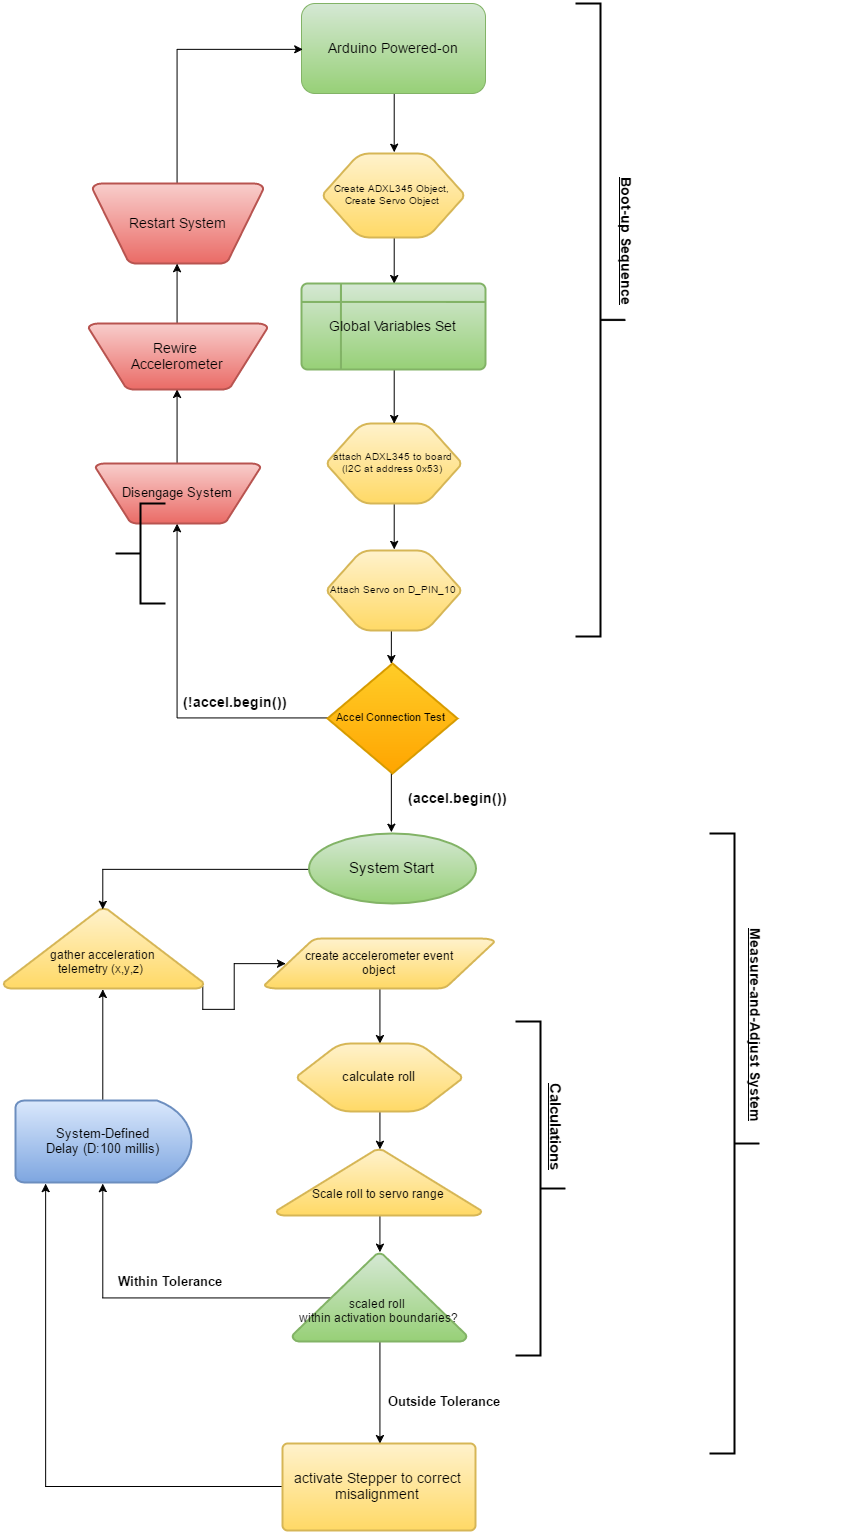

The diagram above was exported from draw.io. Its source (the exported page's mxGraphModel, read from the mxfile embedded in the PNG):
<mxGraphModel dx="1297" dy="2177" grid="1" gridSize="10" guides="1" tooltips="1" connect="1" arrows="1" fold="1" page="1" pageScale="1" pageWidth="1169" pageHeight="826" background="#ffffff" math="0" shadow="0">
  <root>
    <mxCell id="0" />
    <mxCell id="1" parent="0" />
    <mxCell id="40" style="edgeStyle=orthogonalEdgeStyle;rounded=0;html=1;exitX=0.5;exitY=1;entryX=0.5;entryY=0;entryPerimeter=0;jettySize=auto;orthogonalLoop=1;fontSize=10;" edge="1" parent="1" source="2" target="33">
      <mxGeometry relative="1" as="geometry" />
    </mxCell>
    <mxCell id="2" value="&lt;font style=&quot;font-size: 14px&quot;&gt;Arduino Powered-on&lt;/font&gt;" style="rounded=1;whiteSpace=wrap;html=1;plain-green" parent="1" vertex="1">
      <mxGeometry x="576" y="60" width="184" height="90" as="geometry" />
    </mxCell>
    <mxCell id="16" style="edgeStyle=orthogonalEdgeStyle;rounded=0;html=1;exitX=0.5;exitY=1;exitPerimeter=0;entryX=0.5;entryY=0;entryPerimeter=0;jettySize=auto;orthogonalLoop=1;fontSize=10;" parent="1" source="13" target="15" edge="1">
      <mxGeometry relative="1" as="geometry" />
    </mxCell>
    <mxCell id="78" style="edgeStyle=orthogonalEdgeStyle;rounded=0;html=1;exitX=0.22;exitY=0.5;exitPerimeter=0;entryX=0.5;entryY=1;entryPerimeter=0;jettySize=auto;orthogonalLoop=1;fontSize=10;" edge="1" parent="1" source="13" target="19">
      <mxGeometry relative="1" as="geometry" />
    </mxCell>
    <mxCell id="13" value="&lt;div&gt;&lt;font style=&quot;font-size: 12px&quot;&gt;&lt;br&gt;&lt;/font&gt;&lt;/div&gt;&lt;div&gt;&lt;font style=&quot;font-size: 12px&quot;&gt;&lt;br&gt;&lt;/font&gt;&lt;/div&gt;&lt;div&gt;&lt;font style=&quot;font-size: 12px&quot;&gt;&lt;span style=&quot;line-height: 1.2&quot;&gt;scaled roll&amp;nbsp;&lt;/span&gt;&lt;br&gt;&lt;/font&gt;&lt;/div&gt;&lt;div&gt;&lt;font style=&quot;font-size: 12px&quot;&gt;within activation boundaries?&lt;/font&gt;&lt;/div&gt;" style="strokeWidth=2;html=1;shape=mxgraph.flowchart.extract_or_measurement;whiteSpace=wrap;fontSize=10;plain-green" parent="1" vertex="1">
      <mxGeometry x="567" y="1310" width="174" height="88" as="geometry" />
    </mxCell>
    <mxCell id="91" style="edgeStyle=orthogonalEdgeStyle;rounded=0;html=1;exitX=0;exitY=0.5;exitPerimeter=0;entryX=0.176;entryY=1.024;entryPerimeter=0;jettySize=auto;orthogonalLoop=1;fontSize=10;" edge="1" parent="1" source="15" target="19">
      <mxGeometry relative="1" as="geometry" />
    </mxCell>
    <mxCell id="15" value="&lt;font style=&quot;font-size: 14px&quot;&gt;activate Stepper to correct misalignment&lt;/font&gt;" style="strokeWidth=2;html=1;shape=mxgraph.flowchart.process;whiteSpace=wrap;fontSize=10;plain-yellow" parent="1" vertex="1">
      <mxGeometry x="557" y="1500" width="193" height="87" as="geometry" />
    </mxCell>
    <mxCell id="83" style="edgeStyle=orthogonalEdgeStyle;rounded=0;html=1;exitX=0.5;exitY=0;exitPerimeter=0;entryX=0.5;entryY=1;entryPerimeter=0;jettySize=auto;orthogonalLoop=1;fontSize=10;" edge="1" parent="1" source="19" target="57">
      <mxGeometry relative="1" as="geometry" />
    </mxCell>
    <mxCell id="19" value="&lt;font style=&quot;font-size: 13px&quot;&gt;System-Defined&lt;/font&gt;&lt;div&gt;&lt;font style=&quot;font-size: 13px&quot;&gt;Delay (D:100 millis)&lt;/font&gt;&lt;/div&gt;" style="strokeWidth=2;html=1;shape=mxgraph.flowchart.delay;whiteSpace=wrap;fontSize=10;plain-blue" parent="1" vertex="1">
      <mxGeometry x="290" y="1157" width="176" height="82" as="geometry" />
    </mxCell>
    <mxCell id="43" style="edgeStyle=orthogonalEdgeStyle;rounded=0;html=1;exitX=0.5;exitY=1;exitPerimeter=0;entryX=0.5;entryY=0;entryPerimeter=0;jettySize=auto;orthogonalLoop=1;fontSize=10;" edge="1" parent="1" source="22" target="23">
      <mxGeometry relative="1" as="geometry" />
    </mxCell>
    <mxCell id="22" value="attach ADXL345 to board (&lt;span style=&quot;line-height: 1.2&quot;&gt;I2C at address 0x53)&lt;/span&gt;" style="strokeWidth=2;html=1;shape=mxgraph.flowchart.preparation;whiteSpace=wrap;fontSize=10;plain-yellow" parent="1" vertex="1">
      <mxGeometry x="602" y="480" width="133" height="80" as="geometry" />
    </mxCell>
    <mxCell id="45" style="edgeStyle=orthogonalEdgeStyle;rounded=0;html=1;exitX=0.5;exitY=1;exitPerimeter=0;entryX=0.5;entryY=0;entryPerimeter=0;jettySize=auto;orthogonalLoop=1;fontSize=10;" edge="1" parent="1" source="23" target="44">
      <mxGeometry relative="1" as="geometry" />
    </mxCell>
    <mxCell id="23" value="Attach Servo&lt;span style=&quot;line-height: 1.2&quot;&gt;&amp;nbsp;on D_PIN_10&lt;/span&gt;" style="strokeWidth=2;html=1;shape=mxgraph.flowchart.preparation;whiteSpace=wrap;fontSize=10;plain-yellow" parent="1" vertex="1">
      <mxGeometry x="602" y="607" width="133" height="80" as="geometry" />
    </mxCell>
    <mxCell id="29" value="" style="strokeWidth=2;html=1;shape=mxgraph.flowchart.annotation_2;align=left;fontSize=10;rotation=180;" parent="1" vertex="1">
      <mxGeometry x="984" y="890" width="50" height="620" as="geometry" />
    </mxCell>
    <mxCell id="30" value="&lt;font style=&quot;font-size: 14px&quot;&gt;&lt;b&gt;Measure-and-Adjust System&lt;/b&gt;&lt;/font&gt;" style="text;html=1;resizable=0;points=[];autosize=1;align=left;verticalAlign=top;spacingTop=-4;fontSize=10;rounded=0;fillColor=none;fontStyle=4;rotation=90;" parent="1" vertex="1">
      <mxGeometry x="923.5714285714284" y="1080" width="210" height="20" as="geometry" />
    </mxCell>
    <mxCell id="31" value="" style="strokeWidth=2;html=1;shape=mxgraph.flowchart.annotation_2;align=left;rounded=0;fillColor=none;fontSize=10;rotation=180;" parent="1" vertex="1">
      <mxGeometry x="850" y="60" width="50" height="633" as="geometry" />
    </mxCell>
    <mxCell id="32" value="&lt;font style=&quot;font-size: 14px&quot;&gt;&lt;u&gt;&lt;b&gt;Boot-up Sequence&lt;/b&gt;&lt;/u&gt;&lt;/font&gt;" style="text;html=1;resizable=0;points=[];autosize=1;align=left;verticalAlign=top;spacingTop=-4;fontSize=10;fontStyle=0;rotation=90;" parent="1" vertex="1">
      <mxGeometry x="830.4285714285714" y="294" width="140" height="20" as="geometry" />
    </mxCell>
    <mxCell id="41" style="edgeStyle=orthogonalEdgeStyle;rounded=0;html=1;exitX=0.5;exitY=1;exitPerimeter=0;entryX=0.5;entryY=0;entryPerimeter=0;jettySize=auto;orthogonalLoop=1;fontSize=10;" edge="1" parent="1" source="33" target="37">
      <mxGeometry relative="1" as="geometry" />
    </mxCell>
    <mxCell id="33" value="Create ADXL345 Object, Create Servo Object" style="strokeWidth=2;html=1;shape=mxgraph.flowchart.preparation;whiteSpace=wrap;rounded=0;fontSize=10;plain-yellow" vertex="1" parent="1">
      <mxGeometry x="598" y="210" width="140" height="84" as="geometry" />
    </mxCell>
    <mxCell id="42" style="edgeStyle=orthogonalEdgeStyle;rounded=0;html=1;exitX=0.5;exitY=1;exitPerimeter=0;entryX=0.5;entryY=0;entryPerimeter=0;jettySize=auto;orthogonalLoop=1;fontSize=10;" edge="1" parent="1" source="37" target="22">
      <mxGeometry relative="1" as="geometry" />
    </mxCell>
    <mxCell id="37" value="&lt;font style=&quot;font-size: 14px&quot;&gt;Global Variables Set&lt;/font&gt;" style="strokeWidth=2;html=1;shape=mxgraph.flowchart.internal_storage;whiteSpace=wrap;rounded=0;fontSize=10;plain-green" vertex="1" parent="1">
      <mxGeometry x="576" y="340" width="184" height="86" as="geometry" />
    </mxCell>
    <mxCell id="50" style="edgeStyle=orthogonalEdgeStyle;rounded=0;html=1;exitX=0;exitY=0.5;exitPerimeter=0;entryX=0.5;entryY=1;entryPerimeter=0;jettySize=auto;orthogonalLoop=1;fontSize=10;" edge="1" parent="1" source="44" target="49">
      <mxGeometry relative="1" as="geometry" />
    </mxCell>
    <mxCell id="59" style="edgeStyle=orthogonalEdgeStyle;rounded=0;html=1;exitX=0.5;exitY=1;exitPerimeter=0;entryX=0.5;entryY=0;entryPerimeter=0;jettySize=auto;orthogonalLoop=1;fontSize=10;" edge="1" parent="1" source="44" target="58">
      <mxGeometry relative="1" as="geometry" />
    </mxCell>
    <mxCell id="44" value="&lt;font style=&quot;font-size: 11px&quot;&gt;Accel Connection Test&lt;/font&gt;" style="strokeWidth=2;html=1;shape=mxgraph.flowchart.decision;whiteSpace=wrap;rounded=0;fontSize=10;plain-orange" vertex="1" parent="1">
      <mxGeometry x="602" y="720" width="130" height="110" as="geometry" />
    </mxCell>
    <mxCell id="74" style="edgeStyle=orthogonalEdgeStyle;rounded=0;html=1;exitX=0.5;exitY=0;exitPerimeter=0;entryX=0.5;entryY=1;entryPerimeter=0;jettySize=auto;orthogonalLoop=1;fontSize=10;" edge="1" parent="1" source="49" target="73">
      <mxGeometry relative="1" as="geometry" />
    </mxCell>
    <mxCell id="49" value="&lt;div&gt;&lt;span style=&quot;line-height: 1.2&quot;&gt;&lt;font style=&quot;font-size: 13px&quot;&gt;Disengage System&lt;/font&gt;&lt;/span&gt;&lt;/div&gt;" style="strokeWidth=2;html=1;shape=mxgraph.flowchart.manual_operation;whiteSpace=wrap;rounded=0;fontSize=10;plain-red" vertex="1" parent="1">
      <mxGeometry x="370" y="520" width="165" height="60" as="geometry" />
    </mxCell>
    <mxCell id="76" style="edgeStyle=orthogonalEdgeStyle;rounded=0;html=1;exitX=0.5;exitY=0;exitPerimeter=0;entryX=0;entryY=0.5;jettySize=auto;orthogonalLoop=1;fontSize=10;" edge="1" parent="1" source="51" target="2">
      <mxGeometry relative="1" as="geometry" />
    </mxCell>
    <mxCell id="51" value="&lt;font style=&quot;font-size: 14px&quot;&gt;Restart System&lt;/font&gt;" style="strokeWidth=2;html=1;shape=mxgraph.flowchart.manual_operation;whiteSpace=wrap;rounded=0;fontSize=10;plain-red" vertex="1" parent="1">
      <mxGeometry x="367" y="240" width="171" height="80" as="geometry" />
    </mxCell>
    <mxCell id="69" style="edgeStyle=orthogonalEdgeStyle;rounded=0;html=1;exitX=0.5;exitY=1;exitPerimeter=0;entryX=0.5;entryY=0;entryPerimeter=0;jettySize=auto;orthogonalLoop=1;fontSize=10;" edge="1" parent="1" source="54" target="68">
      <mxGeometry relative="1" as="geometry" />
    </mxCell>
    <mxCell id="54" value="&lt;font style=&quot;font-size: 12px&quot;&gt;create accelerometer event&lt;/font&gt;&lt;div&gt;&lt;font style=&quot;font-size: 12px&quot;&gt;object&lt;/font&gt;&lt;/div&gt;" style="strokeWidth=2;html=1;shape=mxgraph.flowchart.data;whiteSpace=wrap;rounded=0;fontSize=10;plain-yellow" vertex="1" parent="1">
      <mxGeometry x="539" y="995" width="230" height="50" as="geometry" />
    </mxCell>
    <mxCell id="63" style="edgeStyle=orthogonalEdgeStyle;rounded=0;html=1;exitX=0.99;exitY=0.97;exitPerimeter=0;entryX=0.095;entryY=0.5;entryPerimeter=0;jettySize=auto;orthogonalLoop=1;fontSize=10;" edge="1" parent="1" source="57" target="54">
      <mxGeometry relative="1" as="geometry" />
    </mxCell>
    <mxCell id="57" value="&lt;div&gt;&lt;font style=&quot;font-size: 12px&quot;&gt;&lt;br&gt;&lt;/font&gt;&lt;/div&gt;&lt;div&gt;&lt;font style=&quot;font-size: 12px&quot;&gt;&lt;br&gt;&lt;/font&gt;&lt;/div&gt;&lt;div&gt;&lt;font style=&quot;font-size: 12px&quot;&gt;gather acceleration&lt;/font&gt;&lt;/div&gt;&lt;div&gt;&lt;font style=&quot;font-size: 12px&quot;&gt;telemetry (x,y,z)&amp;nbsp;&lt;/font&gt;&lt;/div&gt;" style="strokeWidth=2;html=1;shape=mxgraph.flowchart.extract_or_measurement;whiteSpace=wrap;rounded=0;fontSize=10;plain-yellow" vertex="1" parent="1">
      <mxGeometry x="278" y="965" width="200" height="80" as="geometry" />
    </mxCell>
    <mxCell id="62" style="edgeStyle=orthogonalEdgeStyle;rounded=0;html=1;exitX=0;exitY=0.5;exitPerimeter=0;entryX=0.5;entryY=0;entryPerimeter=0;jettySize=auto;orthogonalLoop=1;fontSize=10;" edge="1" parent="1" source="58" target="57">
      <mxGeometry relative="1" as="geometry" />
    </mxCell>
    <mxCell id="58" value="&lt;font style=&quot;font-size: 15px&quot;&gt;System Start&lt;/font&gt;" style="strokeWidth=2;html=1;shape=mxgraph.flowchart.start_1;whiteSpace=wrap;rounded=0;fontSize=10;plain-green" vertex="1" parent="1">
      <mxGeometry x="583" y="890" width="167" height="70" as="geometry" />
    </mxCell>
    <mxCell id="60" value="&lt;font style=&quot;font-size: 14px&quot;&gt;&lt;b&gt;(!accel.begin())&lt;/b&gt;&lt;/font&gt;" style="text;html=1;resizable=0;points=[];autosize=1;align=left;verticalAlign=top;spacingTop=-4;fontSize=10;" vertex="1" parent="1">
      <mxGeometry x="458" y="750" width="120" height="20" as="geometry" />
    </mxCell>
    <mxCell id="61" value="&lt;font style=&quot;font-size: 14px&quot;&gt;&lt;b&gt;(accel.begin())&lt;/b&gt;&lt;/font&gt;" style="text;html=1;resizable=0;points=[];autosize=1;align=left;verticalAlign=top;spacingTop=-4;fontSize=10;" vertex="1" parent="1">
      <mxGeometry x="683" y="846" width="110" height="20" as="geometry" />
    </mxCell>
    <mxCell id="71" style="edgeStyle=orthogonalEdgeStyle;rounded=0;html=1;exitX=0.5;exitY=1;exitPerimeter=0;entryX=0.5;entryY=0;entryPerimeter=0;jettySize=auto;orthogonalLoop=1;fontSize=10;" edge="1" parent="1" source="68" target="70">
      <mxGeometry relative="1" as="geometry" />
    </mxCell>
    <mxCell id="68" value="&lt;span&gt;&lt;font style=&quot;font-size: 13px&quot;&gt;calculate roll&lt;/font&gt;&lt;/span&gt;" style="strokeWidth=2;html=1;shape=mxgraph.flowchart.preparation;whiteSpace=wrap;rounded=0;fontSize=10;plain-yellow" vertex="1" parent="1">
      <mxGeometry x="572" y="1100" width="164" height="68" as="geometry" />
    </mxCell>
    <mxCell id="77" style="edgeStyle=orthogonalEdgeStyle;rounded=0;html=1;exitX=0.5;exitY=1;exitPerimeter=0;entryX=0.5;entryY=0;entryPerimeter=0;jettySize=auto;orthogonalLoop=1;fontSize=10;" edge="1" parent="1" source="70" target="13">
      <mxGeometry relative="1" as="geometry" />
    </mxCell>
    <mxCell id="70" value="&lt;div&gt;&lt;br&gt;&lt;/div&gt;&lt;div&gt;&lt;br&gt;&lt;/div&gt;&lt;font style=&quot;font-size: 12px&quot;&gt;Scale roll to servo range&lt;/font&gt;" style="strokeWidth=2;html=1;shape=mxgraph.flowchart.extract_or_measurement;whiteSpace=wrap;rounded=0;fontSize=10;plain-yellow" vertex="1" parent="1">
      <mxGeometry x="551" y="1206" width="205" height="66" as="geometry" />
    </mxCell>
    <mxCell id="75" style="edgeStyle=orthogonalEdgeStyle;rounded=0;html=1;exitX=0.5;exitY=0;exitPerimeter=0;entryX=0.5;entryY=1;entryPerimeter=0;jettySize=auto;orthogonalLoop=1;fontSize=10;" edge="1" parent="1" source="73" target="51">
      <mxGeometry relative="1" as="geometry" />
    </mxCell>
    <mxCell id="73" value="&lt;font style=&quot;font-size: 14px&quot;&gt;Rewire&amp;nbsp;&lt;/font&gt;&lt;div&gt;&lt;font style=&quot;font-size: 14px&quot;&gt;Accelerometer&lt;/font&gt;&lt;/div&gt;" style="strokeWidth=2;html=1;shape=mxgraph.flowchart.manual_operation;whiteSpace=wrap;rounded=0;fontSize=10;plain-red" vertex="1" parent="1">
      <mxGeometry x="363" y="380" width="179" height="66" as="geometry" />
    </mxCell>
    <mxCell id="81" value="&lt;font style=&quot;font-size: 13px&quot;&gt;&lt;b&gt;Within Tolerance&lt;/b&gt;&lt;/font&gt;" style="text;html=1;resizable=0;points=[];autosize=1;align=left;verticalAlign=top;spacingTop=-4;fontSize=10;" vertex="1" parent="1">
      <mxGeometry x="393" y="1330" width="120" height="10" as="geometry" />
    </mxCell>
    <mxCell id="84" value="" style="strokeWidth=2;html=1;shape=mxgraph.flowchart.annotation_2;align=left;rounded=0;fillColor=none;fontSize=10;" vertex="1" parent="1">
      <mxGeometry x="390" y="560" width="50" height="100" as="geometry" />
    </mxCell>
    <mxCell id="85" value="" style="strokeWidth=2;html=1;shape=mxgraph.flowchart.annotation_2;align=left;rounded=0;fillColor=none;fontSize=10;rotation=-180;" vertex="1" parent="1">
      <mxGeometry x="790" y="1078" width="50" height="334" as="geometry" />
    </mxCell>
    <mxCell id="86" value="&lt;b&gt;&lt;font style=&quot;font-size: 15px&quot;&gt;&lt;u&gt;Calculations&lt;/u&gt;&lt;/font&gt;&lt;/b&gt;" style="text;html=1;resizable=0;points=[];autosize=1;align=left;verticalAlign=top;spacingTop=-4;fontSize=10;rotation=90;" vertex="1" parent="1">
      <mxGeometry x="780" y="1180" width="100" height="20" as="geometry" />
    </mxCell>
    <mxCell id="87" value="&lt;b&gt;&lt;font style=&quot;font-size: 13px&quot;&gt;Outside Tolerance&lt;/font&gt;&lt;/b&gt;" style="text;html=1;resizable=0;points=[];autosize=1;align=left;verticalAlign=top;spacingTop=-4;fontSize=10;" vertex="1" parent="1">
      <mxGeometry x="663" y="1450" width="130" height="10" as="geometry" />
    </mxCell>
  </root>
</mxGraphModel>